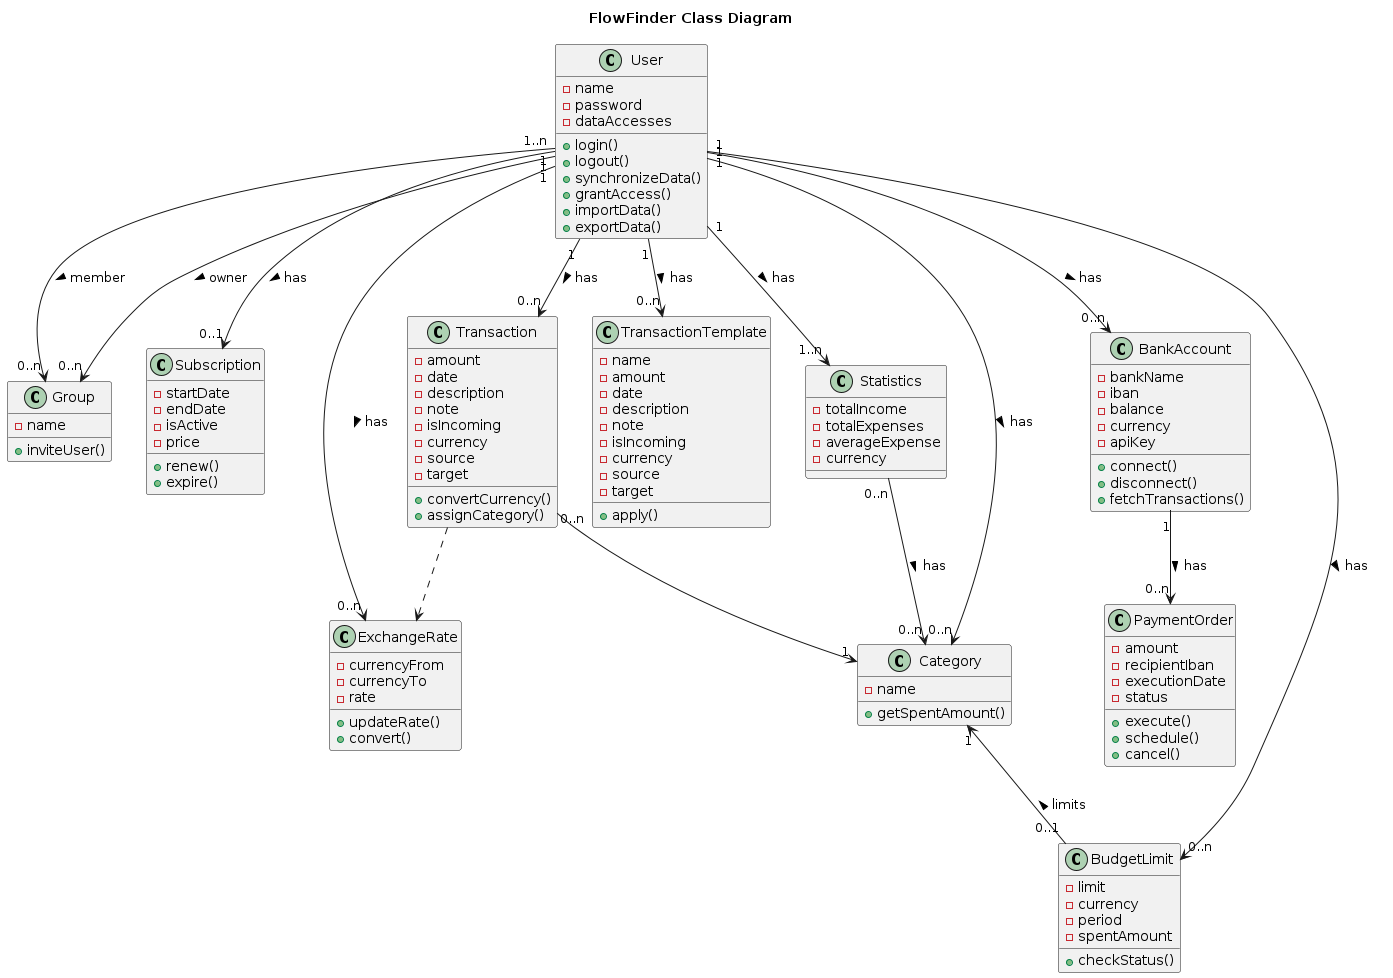

The diagram above was rendered by PlantUML. Its source (embedded in the PNG):
@startuml
title FlowFinder Class Diagram

'==========================
' Core Classes
'==========================

class User {
  - name
  - password
  - dataAccesses
  + login()
  + logout()
  + synchronizeData()
  + grantAccess()
  + importData()
  + exportData()
}

class Group {
    - name
    + inviteUser()
}

class Subscription {
  - startDate
  - endDate
  - isActive
  - price
  + renew()
  + expire()
}

class Transaction {
  - amount
  - date
  - description
  - note
  - isIncoming
  - currency
  - source
  - target
  + convertCurrency()
  + assignCategory()
}

class Category {
  - name
  + getSpentAmount()
}

class TransactionTemplate {
  
  - name
  - amount
  - date
  - description
  - note
  - isIncoming
  - currency
  - source
  - target
  + apply()
}

class ExchangeRate {
  
  - currencyFrom
  - currencyTo
  - rate
  + updateRate()
  + convert()
}

'==========================
' Advanced / Full Version
'==========================

class BankAccount {
  
  - bankName
  - iban
  - balance
  - currency
  - apiKey
  + connect()
  + disconnect()
  + fetchTransactions()
}

class PaymentOrder {
  
  - amount
  - recipientIban
  - executionDate
  - status
  + execute()
  + schedule()
  + cancel()
}

class BudgetLimit {
  - limit
  - currency
  - period
  - spentAmount
  + checkStatus()
}

class Statistics {
  - totalIncome
  - totalExpenses
  - averageExpense
  - currency
}

'==========================
' Relationships
'==========================

Statistics "0..n" --> "0..n" Category : has >

User "1" --> "0..1" Subscription : has >
User "1" --> "0..n" Transaction : has >
User "1" --> "0..n" Category : has >
User  "1" --> "0..n"  TransactionTemplate : has >
User "1" --> "0..n" BankAccount : has >
User "1..n" --> "0..n" Group : member >
User "1" --> "0..n" Group : owner >
User "1" --> "1..n" Statistics : has >
User "1" --> "0..n" BudgetLimit : has >
User "1" --> "0..n" ExchangeRate : has >

Category "1" <-- "0..1" BudgetLimit : limits <
Transaction "0..n" --> "1" Category
Transaction ..> ExchangeRate
BankAccount "1" --> "0..n" PaymentOrder : has >

@enduml